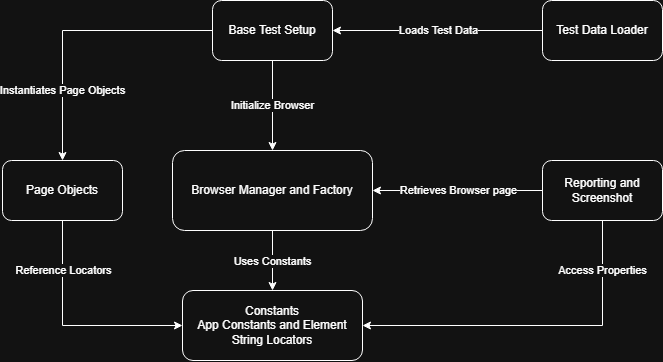

The diagram above was exported from draw.io. Its source (the exported page's mxGraphModel, read from the mxfile embedded in the PNG):
<mxGraphModel dx="1419" dy="514" grid="1" gridSize="10" guides="1" tooltips="1" connect="1" arrows="1" fold="1" page="1" pageScale="1" pageWidth="850" pageHeight="1100" math="0" shadow="0">
  <root>
    <mxCell id="0" />
    <mxCell id="1" parent="0" />
    <mxCell id="OJe7KH8KLm54cDlrFVeX-1" parent="1" style="rounded=1;whiteSpace=wrap;html=1;" value="Base Test Setup" vertex="1">
      <mxGeometry height="60" width="120" x="300" y="140" as="geometry" />
    </mxCell>
    <mxCell id="OJe7KH8KLm54cDlrFVeX-2" parent="1" style="rounded=1;whiteSpace=wrap;html=1;" value="Browser Manager and Factory" vertex="1">
      <mxGeometry height="80" width="200" x="260" y="290" as="geometry" />
    </mxCell>
    <mxCell id="OJe7KH8KLm54cDlrFVeX-3" parent="1" style="rounded=1;whiteSpace=wrap;html=1;" value="Page Objects" vertex="1">
      <mxGeometry height="60" width="120" x="90" y="300" as="geometry" />
    </mxCell>
    <mxCell id="OJe7KH8KLm54cDlrFVeX-5" parent="1" style="rounded=1;whiteSpace=wrap;html=1;" value="Constants&lt;div&gt;App Constants and Element String Locators&lt;/div&gt;" vertex="1">
      <mxGeometry height="70" width="180" x="270" y="430" as="geometry" />
    </mxCell>
    <mxCell id="OJe7KH8KLm54cDlrFVeX-6" parent="1" style="rounded=1;whiteSpace=wrap;html=1;" value="Reporting and Screenshot" vertex="1">
      <mxGeometry height="60" width="120" x="630" y="300" as="geometry" />
    </mxCell>
    <mxCell id="OJe7KH8KLm54cDlrFVeX-7" parent="1" style="rounded=1;whiteSpace=wrap;html=1;" value="Test Data Loader" vertex="1">
      <mxGeometry height="60" width="120" x="630" y="140" as="geometry" />
    </mxCell>
    <mxCell id="OJe7KH8KLm54cDlrFVeX-8" edge="1" parent="1" source="OJe7KH8KLm54cDlrFVeX-2" style="endArrow=classic;html=1;rounded=0;exitX=0.5;exitY=1;exitDx=0;exitDy=0;entryX=0.5;entryY=0;entryDx=0;entryDy=0;" target="OJe7KH8KLm54cDlrFVeX-5" value="">
      <mxGeometry relative="1" as="geometry">
        <mxPoint x="380" y="290" as="sourcePoint" />
        <mxPoint x="480" y="290" as="targetPoint" />
      </mxGeometry>
    </mxCell>
    <mxCell id="OJe7KH8KLm54cDlrFVeX-9" connectable="0" parent="OJe7KH8KLm54cDlrFVeX-8" style="edgeLabel;resizable=0;html=1;;align=center;verticalAlign=middle;" value="Uses Constants" vertex="1">
      <mxGeometry relative="1" as="geometry" />
    </mxCell>
    <mxCell id="OJe7KH8KLm54cDlrFVeX-10" edge="1" parent="1" source="OJe7KH8KLm54cDlrFVeX-1" style="endArrow=classic;html=1;rounded=0;exitX=0.5;exitY=1;exitDx=0;exitDy=0;entryX=0.5;entryY=0;entryDx=0;entryDy=0;" target="OJe7KH8KLm54cDlrFVeX-2" value="">
      <mxGeometry relative="1" as="geometry">
        <mxPoint x="380" y="290" as="sourcePoint" />
        <mxPoint x="480" y="290" as="targetPoint" />
      </mxGeometry>
    </mxCell>
    <mxCell id="OJe7KH8KLm54cDlrFVeX-11" connectable="0" parent="OJe7KH8KLm54cDlrFVeX-10" style="edgeLabel;resizable=0;html=1;;align=center;verticalAlign=middle;" value="Initialize Browser" vertex="1">
      <mxGeometry relative="1" as="geometry" />
    </mxCell>
    <mxCell id="OJe7KH8KLm54cDlrFVeX-13" edge="1" parent="1" source="OJe7KH8KLm54cDlrFVeX-7" style="endArrow=classic;html=1;rounded=0;exitX=0;exitY=0.5;exitDx=0;exitDy=0;entryX=1;entryY=0.5;entryDx=0;entryDy=0;" target="OJe7KH8KLm54cDlrFVeX-1" value="">
      <mxGeometry relative="1" as="geometry">
        <mxPoint x="380" y="290" as="sourcePoint" />
        <mxPoint x="480" y="290" as="targetPoint" />
      </mxGeometry>
    </mxCell>
    <mxCell id="OJe7KH8KLm54cDlrFVeX-14" connectable="0" parent="OJe7KH8KLm54cDlrFVeX-13" style="edgeLabel;resizable=0;html=1;;align=center;verticalAlign=middle;" value="Loads Test Data" vertex="1">
      <mxGeometry relative="1" as="geometry" />
    </mxCell>
    <mxCell id="OJe7KH8KLm54cDlrFVeX-17" edge="1" parent="1" source="OJe7KH8KLm54cDlrFVeX-1" style="endArrow=classic;html=1;rounded=0;exitX=0;exitY=0.5;exitDx=0;exitDy=0;entryX=0.5;entryY=0;entryDx=0;entryDy=0;" target="OJe7KH8KLm54cDlrFVeX-3" value="">
      <mxGeometry relative="1" as="geometry">
        <Array as="points">
          <mxPoint x="150" y="170" />
        </Array>
        <mxPoint x="380" y="290" as="sourcePoint" />
        <mxPoint x="480" y="290" as="targetPoint" />
      </mxGeometry>
    </mxCell>
    <mxCell id="OJe7KH8KLm54cDlrFVeX-18" connectable="0" parent="OJe7KH8KLm54cDlrFVeX-17" style="edgeLabel;resizable=0;html=1;;align=center;verticalAlign=middle;" value="Instantiates Page Objects" vertex="1">
      <mxGeometry relative="1" as="geometry">
        <mxPoint x="-10" y="60" as="offset" />
      </mxGeometry>
    </mxCell>
    <mxCell id="OJe7KH8KLm54cDlrFVeX-20" edge="1" parent="1" source="OJe7KH8KLm54cDlrFVeX-6" style="endArrow=classic;html=1;rounded=0;exitX=0;exitY=0.5;exitDx=0;exitDy=0;entryX=1;entryY=0.5;entryDx=0;entryDy=0;" target="OJe7KH8KLm54cDlrFVeX-2" value="">
      <mxGeometry relative="1" as="geometry">
        <mxPoint x="380" y="290" as="sourcePoint" />
        <mxPoint x="480" y="290" as="targetPoint" />
      </mxGeometry>
    </mxCell>
    <mxCell id="OJe7KH8KLm54cDlrFVeX-21" connectable="0" parent="OJe7KH8KLm54cDlrFVeX-20" style="edgeLabel;resizable=0;html=1;;align=center;verticalAlign=middle;" value="Retrieves Browser page" vertex="1">
      <mxGeometry relative="1" as="geometry" />
    </mxCell>
    <mxCell id="OJe7KH8KLm54cDlrFVeX-26" edge="1" parent="1" source="OJe7KH8KLm54cDlrFVeX-3" style="endArrow=classic;html=1;rounded=0;exitX=0.5;exitY=1;exitDx=0;exitDy=0;entryX=0;entryY=0.5;entryDx=0;entryDy=0;" target="OJe7KH8KLm54cDlrFVeX-5" value="">
      <mxGeometry relative="1" as="geometry">
        <Array as="points">
          <mxPoint x="150" y="465" />
        </Array>
        <mxPoint x="280" y="380" as="sourcePoint" />
        <mxPoint x="380" y="380" as="targetPoint" />
      </mxGeometry>
    </mxCell>
    <mxCell id="OJe7KH8KLm54cDlrFVeX-27" connectable="0" parent="OJe7KH8KLm54cDlrFVeX-26" style="edgeLabel;resizable=0;html=1;;align=center;verticalAlign=middle;" value="Reference Locators" vertex="1">
      <mxGeometry relative="1" as="geometry">
        <mxPoint x="-7" y="-55" as="offset" />
      </mxGeometry>
    </mxCell>
    <mxCell id="OJe7KH8KLm54cDlrFVeX-29" edge="1" parent="1" source="OJe7KH8KLm54cDlrFVeX-6" style="endArrow=classic;html=1;rounded=0;exitX=0.5;exitY=1;exitDx=0;exitDy=0;entryX=1;entryY=0.5;entryDx=0;entryDy=0;" target="OJe7KH8KLm54cDlrFVeX-5" value="">
      <mxGeometry relative="1" as="geometry">
        <Array as="points">
          <mxPoint x="690" y="465" />
        </Array>
        <mxPoint x="280" y="380" as="sourcePoint" />
        <mxPoint x="380" y="380" as="targetPoint" />
      </mxGeometry>
    </mxCell>
    <mxCell id="OJe7KH8KLm54cDlrFVeX-30" connectable="0" parent="OJe7KH8KLm54cDlrFVeX-29" style="edgeLabel;resizable=0;html=1;;align=center;verticalAlign=middle;" value="Access Properties" vertex="1">
      <mxGeometry relative="1" as="geometry">
        <mxPoint x="67" y="-55" as="offset" />
      </mxGeometry>
    </mxCell>
  </root>
</mxGraphModel>